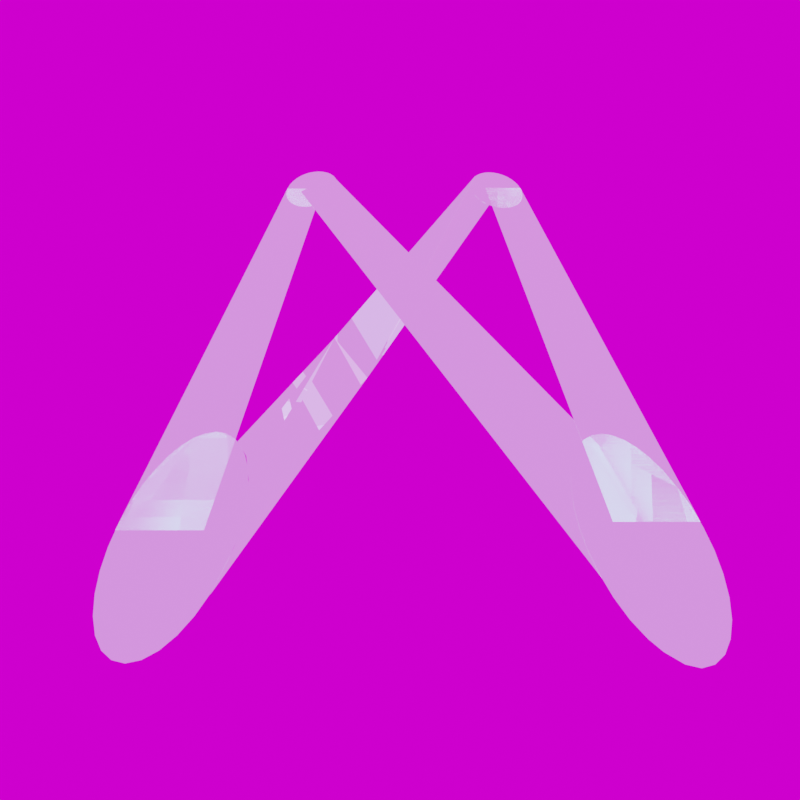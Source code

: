 # Source: near-track-1.blend  (saved by Blender 2.83.19; exported with 4.5.12 LTS)
import bpy
from mathutils import Matrix  # noqa: F401  (used for matrix-valued properties, if any)

bpy.ops.wm.read_factory_settings(use_empty=True)
scene = bpy.context.scene
scene.name = 'Scene'

# ---- collections
col_collection = bpy.data.collections.new('Collection'); scene.collection.children.link(col_collection)

# ---- images (referenced by path relative to the original .blend; pixels are not part of the script)
import os
ASSET_DIR = os.environ.get("B2B_ASSET_DIR", "")  # directory of the original .blend (textures are referenced by path, not embedded)
HERE = os.path.dirname(os.path.abspath(__file__))  # packed textures are extracted next to this script under _unpacked/

def load_image(name, relpath, width, height, colorspace="sRGB"):
    """Load a texture the original file referenced (path relative to the .blend, or extracted next to this script)."""
    p = next((c for c in (os.path.join(HERE, relpath), os.path.join(ASSET_DIR, relpath)) if relpath and os.path.exists(c)), "")
    if p:
        img = bpy.data.images.load(p, check_existing=True)
        img.name = name
    else:  # same state as the original file: an image datablock whose file is absent (Cycles renders it pink)
        img = bpy.data.images.new(name, width, height)
        img.source = "FILE"
        img.filepath = "//" + (relpath or name)
    img.colorspace_settings.name = colorspace
    return img
img_sunset_exr = load_image('sunset.exr', 'sunset.exr', 1024, 1024, 'Linear Rec.709')

# ---- materials (node trees are filled in below, after node groups)
mat_track = bpy.data.materials.new('Track')
mat_track.use_transparent_shadow = False

# ---- material node trees
mat_track.use_nodes = True; mat_track.node_tree.nodes.clear()
_N = mat_track.node_tree.nodes; _L = mat_track.node_tree.links
n0 = _N.new('ShaderNodeBsdfPrincipled'); n0.name = 'Principled BSDF'; n0.location = (10, 300)
n0.distribution = 'GGX'
n0.subsurface_method = 'BURLEY'
n0.inputs[0].default_value = (0.7743, 1.0, 1.0, 1.0)
n0.inputs[1].default_value = 1.0
n0.inputs[2].default_value = 0.0
n0.inputs[3].default_value = 1.45
n0.inputs[13].default_value = 0.0
n0.inputs[27].default_value = (0.3951, 0.2849, 0.5926, 1.0)
n0.inputs[28].default_value = 1.0
n1 = _N.new('ShaderNodeOutputMaterial'); n1.name = 'Material Output'; n1.location = (300, 300)
n2 = _N.new('ShaderNodeTexImage'); n2.name = 'Image Texture'; n2.location = (-374, 335)
_L.new(n0.outputs[0], n1.inputs[0])
n1.is_active_output = True

# ---- world
world_world = bpy.data.worlds.new('World'); scene.world = world_world
world_world.use_nodes = True; world_world.node_tree.nodes.clear()
_N = world_world.node_tree.nodes; _L = world_world.node_tree.links
n0 = _N.new('ShaderNodeOutputWorld'); n0.name = 'World Output'; n0.location = (230, 326)
n1 = _N.new('ShaderNodeBackground'); n1.name = 'Background'; n1.location = (-60, 326)
n2 = _N.new('ShaderNodeTexImage'); n2.name = 'Image Texture'; n2.location = (-446, 329)
n2.image = img_sunset_exr
n2.projection = 'SPHERE'
n3 = _N.new('ShaderNodeMapping'); n3.name = 'Mapping'; n3.location = (-693, 389)
n3.inputs[2].default_value = (0.2077, 0.1518, 0.0)
n4 = _N.new('ShaderNodeTexCoord'); n4.name = 'Texture Coordinate'; n4.location = (-866, 373)
_L.new(n1.outputs[0], n0.inputs[0])
_L.new(n2.outputs[0], n1.inputs[0])
_L.new(n3.outputs[0], n2.inputs[0])
_L.new(n4.outputs[0], n3.inputs[0])
n0.is_active_output = True
world_world.color = (0.05088, 0.05088, 0.05088)
world_world.use_sun_shadow = False
world_world.sun_shadow_jitter_overblur = 0.0

# ---- cameras
cam_camera = bpy.data.cameras.new('Camera')
cam_camera.clip_end = 100.0
cam_camera.lens = 40.0
cam_camera.ortho_scale = 7.314
cam_camera.show_background_images = True

# ---- lights
light_light = bpy.data.lights.new('Light', 'POINT')
light_light.transmission_factor = 0.0
light_light.energy = 1000.0
light_light.shadow_soft_size = 0.1
light_light.shadow_maximum_resolution = 0.006
light_light.use_absolute_resolution = True

# ---- meshes
me_cube = bpy.data.meshes.new('Cube')
me_cube.from_pydata([(0.9703, 0.0, 9.0), (-1.0, 0.0, 9.0), (0.9703, 0.0, -1.524), (-1.0, 0.0, -1.524), (0.3858, -7.891e-08, 10.45), (0.1162, -7.775e-08, 10.42), (-0.143, -7.431e-08, 10.35), (-0.3819, -6.873e-08, 10.22), (-0.5913, -6.122e-08, 10.05), (-0.7631, -5.207e-08, 9.837), (-0.8908, -4.162e-08, 9.598), (-0.9695, -3.029e-08, 9.339), (-0.996, -1.851e-08, 9.07), (-0.9695, -6.727e-09, 8.8), (-0.8908, 4.603e-09, 8.541), (-0.7631, 1.505e-08, 8.302), (-0.5913, 2.42e-08, 8.093), (-0.3819, 3.171e-08, 7.921), (-0.143, 3.729e-08, 7.793), (0.1162, 4.073e-08, 7.714), (0.3858, 4.189e-08, 7.688), (0.6553, 4.073e-08, 7.714), (0.9145, 3.729e-08, 7.793), (1.153, 3.171e-08, 7.921), (1.363, 2.42e-08, 8.093), (1.535, 1.505e-08, 8.302), (1.662, 4.603e-09, 8.541), (1.741, -6.727e-09, 8.8), (1.768, -1.851e-08, 9.07), (1.741, -3.029e-08, 9.339), (1.662, -4.162e-08, 9.598), (1.535, -5.207e-08, 9.837), (1.363, -6.122e-08, 10.05), (1.153, -6.873e-08, 10.22), (0.9516, -7.182e-08, 10.33), (0.6553, -7.775e-08, 10.42), (0.3858, -7.891e-08, -0.07233), (0.1162, -7.775e-08, -0.09888), (-0.143, -7.431e-08, -0.1775), (-0.3819, -6.873e-08, -0.3052), (-0.5913, -6.122e-08, -0.477), (-0.7631, -5.207e-08, -0.6864), (-0.8908, -4.162e-08, -0.9253), (-0.9695, -3.029e-08, -1.185), (-0.996, -1.851e-08, -1.454), (-0.9695, -6.727e-09, -1.724), (-0.8908, 4.603e-09, -1.983), (-0.7631, 1.505e-08, -2.222), (-0.5913, 2.42e-08, -2.431), (-0.3819, 3.171e-08, -2.603), (-0.143, 3.729e-08, -2.731), (0.1162, 4.073e-08, -2.809), (0.3858, 4.189e-08, -2.836), (0.6553, 4.073e-08, -2.809), (0.9145, 3.729e-08, -2.731), (1.153, 3.171e-08, -2.603), (1.363, 2.42e-08, -2.431), (1.535, 1.505e-08, -2.222), (1.662, 4.603e-09, -1.983), (1.741, -6.727e-09, -1.724), (1.768, -1.851e-08, -1.454), (1.741, -3.029e-08, -1.185), (1.662, -4.162e-08, -0.9253), (1.535, -5.207e-08, -0.6864), (1.363, -6.122e-08, -0.477), (1.153, -6.873e-08, -0.3052), (0.9516, -7.182e-08, -0.1961), (0.6553, -7.775e-08, -0.09888)], [], [(3, 2, 0, 1), (5, 4, 35, 34, 33, 32, 31, 30, 29, 28, 27, 26, 25, 24, 23, 22, 21, 20, 19, 18, 17, 16, 15, 14, 13, 12, 11, 10, 9, 8, 7, 6), (37, 36, 67, 66, 65, 64, 63, 62, 61, 60, 59, 58, 57, 56, 55, 54, 53, 52, 51, 50, 49, 48, 47, 46, 45, 44, 43, 42, 41, 40, 39, 38)])
_uv = me_cube.uv_layers.new(name='UVMap')
_uv.uv.foreach_set('vector', [0.0, 0.0, 1.0, 0.0, 1.0, 1.0, 0.0, 1.0, 0.0, 0.0, 0.0, 0.0, 0.0, 0.0, 0.0, 0.0, 0.0, 0.0, 0.0, 0.0, 0.0, 0.0, 0.0, 0.0, 0.0, 0.0, 0.0, 0.0, 0.0, 0.0, 0.0, 0.0, 0.0, 0.0, 0.0, 0.0, 0.0, 0.0, 0.0, 0.0, 0.0, 0.0, 0.0, 0.0, 0.0, 0.0, 0.0, 0.0, 0.0, 0.0, 0.0, 0.0, 0.0, 0.0, 0.0, 0.0, 0.0, 0.0, 0.0, 0.0, 0.0, 0.0, 0.0, 0.0, 0.0, 0.0, 0.0, 0.0, 0.0, 0.0, 0.0, 0.0, 0.0, 0.0, 0.0, 0.0, 0.0, 0.0, 0.0, 0.0, 0.0, 0.0, 0.0, 0.0, 0.0, 0.0, 0.0, 0.0, 0.0, 0.0, 0.0, 0.0, 0.0, 0.0, 0.0, 0.0, 0.0, 0.0, 0.0, 0.0, 0.0, 0.0, 0.0, 0.0, 0.0, 0.0, 0.0, 0.0, 0.0, 0.0, 0.0, 0.0, 0.0, 0.0, 0.0, 0.0, 0.0, 0.0, 0.0, 0.0, 0.0, 0.0, 0.0, 0.0, 0.0, 0.0, 0.0, 0.0, 0.0, 0.0, 0.0, 0.0, 0.0, 0.0, 0.0, 0.0])
me_cube.materials.append(mat_track)
me_cube.use_remesh_fix_poles = True
me_cube.use_remesh_preserve_attributes = False
me_cube.use_mirror_vertex_groups = False
me_cube.update()
me_plane = bpy.data.meshes.new('Plane')
me_plane.from_pydata([(-0.8687, -1.084, -2.04e-08), (0.7823, -2.336, -3.252e-07), (-0.7232, 12.82, 4.917e-09), (0.8523, 11.14, -4.037e-07), (-2.701, 3.546, -2.858), (-0.7011, 3.546, -2.858), (-0.0301, -1.176, -4.281e-08), (-0.1667, 11.4, -3.392e-07), (-0.5965, 11.98, -1.986e-07), (0.3337, 11.17, -3.962e-07), (-0.4419, -1.046, 0.002423), (0.3523, -1.448, 0.008274), (0.6265, -1.802, 0.007364)], [], [(4, 5, 3, 9, 7, 8, 2), (0, 10, 6, 11, 12, 1, 5, 4)])
_uv = me_plane.uv_layers.new(name='UVMap')
_uv.uv.foreach_set('vector', [0.0, 0.5, 1.0, 0.5, 1.0, 1.0, 0.75, 1.0, 0.5, 1.0, 0.25, 1.0, 0.0, 1.0, 0.0, 0.0, 0.25, 0.0, 0.5, 0.0, 0.75, 0.0, 0.875, 0.0, 1.0, 0.0, 1.0, 0.5, 0.0, 0.5])
me_plane.materials.append(mat_track)
me_plane.use_remesh_fix_poles = True
me_plane.use_remesh_preserve_attributes = False
me_plane.use_mirror_vertex_groups = False
me_plane.update()
me_cube_001 = bpy.data.meshes.new('Cube.001')
me_cube_001.from_pydata([(0.9703, -1.279e-07, 9.476), (-1.0, -1.279e-07, 9.476), (0.9703, 0.0, -1.0), (-1.0, 0.0, -1.0), (0.3858, -2.069e-07, 10.93), (0.1162, -2.057e-07, 10.9), (-0.143, -2.023e-07, 10.82), (-0.3819, -1.967e-07, 10.69), (-0.5913, -1.892e-07, 10.52), (-0.7631, -1.8e-07, 10.31), (-0.8908, -1.696e-07, 10.07), (-0.9695, -1.582e-07, 9.815), (-0.996, -1.465e-07, 9.546), (-0.9695, -1.347e-07, 9.276), (-0.8908, -1.233e-07, 9.017), (-0.7631, -1.129e-07, 8.778), (-0.5913, -1.037e-07, 8.569), (-0.3819, -9.624e-08, 8.397), (-0.143, -9.065e-08, 8.269), (0.1162, -8.722e-08, 8.191), (0.3858, -8.606e-08, 8.164), (0.6553, -8.722e-08, 8.191), (0.9145, -9.065e-08, 8.269), (1.153, -9.624e-08, 8.397), (1.363, -1.037e-07, 8.569), (1.535, -1.129e-07, 8.778), (1.662, -1.233e-07, 9.017), (1.741, -1.347e-07, 9.276), (1.768, -1.465e-07, 9.546), (1.741, -1.582e-07, 9.815), (1.662, -1.696e-07, 10.07), (1.535, -1.8e-07, 10.31), (1.363, -1.892e-07, 10.52), (1.153, -1.967e-07, 10.69), (0.9516, -1.998e-07, 10.8), (0.6553, -2.057e-07, 10.9), (0.3858, -7.891e-08, 0.4514), (0.1162, -7.775e-08, 0.4249), (-0.143, -7.431e-08, 0.3462), (-0.3819, -6.873e-08, 0.2185), (-0.5913, -6.122e-08, 0.0467), (-0.7631, -5.207e-08, -0.1627), (-0.8908, -4.162e-08, -0.4016), (-0.9695, -3.029e-08, -0.6608), (-0.996, -1.851e-08, -0.9303), (-0.9695, -6.727e-09, -1.2), (-0.8908, 4.603e-09, -1.459), (-0.7631, 1.505e-08, -1.698), (-0.5913, 2.42e-08, -1.907), (-0.3819, 3.171e-08, -2.079), (-0.143, 3.729e-08, -2.207), (0.1162, 4.073e-08, -2.286), (0.3858, 4.189e-08, -2.312), (0.6553, 4.073e-08, -2.286), (0.9145, 3.729e-08, -2.207), (1.153, 3.171e-08, -2.079), (1.363, 2.42e-08, -1.907), (1.535, 1.505e-08, -1.698), (1.662, 4.603e-09, -1.459), (1.741, -6.727e-09, -1.2), (1.768, -1.851e-08, -0.9303), (1.741, -3.029e-08, -0.6608), (1.662, -4.162e-08, -0.4016), (1.535, -5.207e-08, -0.1627), (1.363, -6.122e-08, 0.0467), (1.153, -6.873e-08, 0.2185), (0.9516, -7.182e-08, 0.3277), (0.6553, -7.775e-08, 0.4249)], [], [(3, 2, 0, 1), (5, 4, 35, 34, 33, 32, 31, 30, 29, 28, 27, 26, 25, 24, 23, 22, 21, 20, 19, 18, 17, 16, 15, 14, 13, 12, 11, 10, 9, 8, 7, 6), (37, 36, 67, 66, 65, 64, 63, 62, 61, 60, 59, 58, 57, 56, 55, 54, 53, 52, 51, 50, 49, 48, 47, 46, 45, 44, 43, 42, 41, 40, 39, 38)])
_uv = me_cube_001.uv_layers.new(name='UVMap')
_uv.uv.foreach_set('vector', [0.0, 0.0, 1.0, 0.0, 1.0, 1.0, 0.0, 1.0, 0.0, 0.0, 0.0, 0.0, 0.0, 0.0, 0.0, 0.0, 0.0, 0.0, 0.0, 0.0, 0.0, 0.0, 0.0, 0.0, 0.0, 0.0, 0.0, 0.0, 0.0, 0.0, 0.0, 0.0, 0.0, 0.0, 0.0, 0.0, 0.0, 0.0, 0.0, 0.0, 0.0, 0.0, 0.0, 0.0, 0.0, 0.0, 0.0, 0.0, 0.0, 0.0, 0.0, 0.0, 0.0, 0.0, 0.0, 0.0, 0.0, 0.0, 0.0, 0.0, 0.0, 0.0, 0.0, 0.0, 0.0, 0.0, 0.0, 0.0, 0.0, 0.0, 0.0, 0.0, 0.0, 0.0, 0.0, 0.0, 0.0, 0.0, 0.0, 0.0, 0.0, 0.0, 0.0, 0.0, 0.0, 0.0, 0.0, 0.0, 0.0, 0.0, 0.0, 0.0, 0.0, 0.0, 0.0, 0.0, 0.0, 0.0, 0.0, 0.0, 0.0, 0.0, 0.0, 0.0, 0.0, 0.0, 0.0, 0.0, 0.0, 0.0, 0.0, 0.0, 0.0, 0.0, 0.0, 0.0, 0.0, 0.0, 0.0, 0.0, 0.0, 0.0, 0.0, 0.0, 0.0, 0.0, 0.0, 0.0, 0.0, 0.0, 0.0, 0.0, 0.0, 0.0, 0.0, 0.0])
me_cube_001.materials.append(mat_track)
me_cube_001.use_remesh_fix_poles = True
me_cube_001.use_remesh_preserve_attributes = False
me_cube_001.use_mirror_vertex_groups = False
me_cube_001.update()
me_plane_001 = bpy.data.meshes.new('Plane.001')
me_plane_001.from_pydata([(-0.6809, -1.013, -1.249e-08), (1.319, -1.007, -6.533e-09), (-1.02, 0.987, -1.299e-08), (0.98, 0.9929, -7.037e-09)], [], [(0, 1, 3, 2)])
_uv = me_plane_001.uv_layers.new(name='UVMap')
_uv.uv.foreach_set('vector', [0.0, 0.0, 1.0, 0.0, 1.0, 1.0, 0.0, 1.0])
me_plane_001.materials.append(mat_track)
me_plane_001.use_remesh_fix_poles = True
me_plane_001.use_remesh_preserve_attributes = False
me_plane_001.use_mirror_vertex_groups = False
me_plane_001.update()

# ---- objects
ob_light = bpy.data.objects.new('Light', light_light)
ob_camera = bpy.data.objects.new('Camera', cam_camera)
ob_cube = bpy.data.objects.new('Cube', me_cube)
ob_empty = bpy.data.objects.new('Empty', None)
ob_plane = bpy.data.objects.new('Plane', me_plane)
ob_cube_001 = bpy.data.objects.new('Cube.001', me_cube_001)
ob_plane_001 = bpy.data.objects.new('Plane.001', me_plane_001)
ob_nearempty = bpy.data.objects.new('NearEmpty', None)
ob_lookatempty = bpy.data.objects.new('LookAtEmpty', None)

# ---- transforms, parenting, visibility, modifiers, constraints
ob_light.location = (-1.431, -5.01, 2.827)
ob_light.rotation_euler = (0.6503, 0.05522, 1.866)
ob_light.lock_rotations_4d = False
ob_light.empty_display_type = 'ARROWS'
ob_light.color = (0.0, 0.0, 0.0, 0.0)
ob_light.lineart.crease_threshold = 0.0
ob_camera.location = (0.0, -1.588, -4.953)
ob_camera.rotation_euler = (2.857, -0.0, 0.0)
ob_camera.lock_rotations_4d = False
ob_camera.empty_display_type = 'ARROWS'
ob_camera.color = (0.0, 0.0, 0.0, 0.0)
ob_camera.display_type = 'WIRE'
ob_camera.lineart.crease_threshold = 0.0
_c = ob_camera.constraints.new('TRACK_TO'); _c.name = 'Track To'
_c.mute = True
_c.enabled = False
_c.target = ob_lookatempty
ob_cube.parent = ob_nearempty
ob_cube.location = (0.0, 0.0, 0.0)
ob_cube.lineart.crease_threshold = 0.0
ob_empty.location = (23.78, -5.676e-07, 3.756)
ob_empty.rotation_euler = (1.571, -0.0, -0.0)
ob_empty.scale = (12.0, 12.0, 12.0)
ob_empty.empty_display_type = 'IMAGE'
ob_empty.empty_display_size = 5.0
ob_empty.lineart.crease_threshold = 0.0
ob_plane.parent = ob_nearempty
ob_plane.location = (2.386, 1.327e-07, 0.01269)
ob_plane.rotation_euler = (1.571, 0.6936, 1.117e-07)
ob_plane.scale = (1.0, 0.973, 1.0)
ob_plane.lineart.crease_threshold = 0.0
ob_cube_001.parent = ob_nearempty
ob_cube_001.location = (11.08, -1.082e-06, 8.056)
ob_cube_001.rotation_euler = (-2.687e-07, 3.142, 1.175e-14)
ob_cube_001.lineart.crease_threshold = 0.0
ob_plane_001.parent = ob_nearempty
ob_plane_001.location = (5.309, -5.182e-07, 3.857)
ob_plane_001.rotation_euler = (1.571, -0.703, -1.139e-07)
ob_plane_001.scale = (0.9812, 7.389, 0.9812)
ob_plane_001.lineart.crease_threshold = 0.0
ob_nearempty.location = (-1.129, 2.921e-08, -0.09191)
ob_nearempty.rotation_euler = (0.1699, -0.0, 0.0)
ob_nearempty.scale = (0.2124, 0.2276, 0.6779)
ob_nearempty.empty_display_type = 'SPHERE'
ob_nearempty.empty_display_size = 4.0
ob_nearempty.lineart.crease_threshold = 0.0
ob_lookatempty.parent = ob_nearempty
ob_lookatempty.matrix_parent_inverse = Matrix(((4.766, -0.0, 0.0, -0.0), (-0.0, 4.766, -0.0, 0.0), (0.0, -0.0, 4.766, -0.0), (-0.0, 0.0, -0.0, 1.0)))
ob_lookatempty.location = (1.144, 0.0, 0.8028)
ob_lookatempty.empty_display_type = 'SPHERE'
ob_lookatempty.empty_display_size = 0.2
ob_lookatempty.lineart.crease_threshold = 0.0

# ---- collection membership
col_collection.objects.link(ob_light)
col_collection.objects.link(ob_camera)
col_collection.objects.link(ob_cube)
col_collection.objects.link(ob_empty)
col_collection.objects.link(ob_plane)
col_collection.objects.link(ob_cube_001)
col_collection.objects.link(ob_plane_001)
col_collection.objects.link(ob_nearempty)
col_collection.objects.link(ob_lookatempty)

# ---- scene / render settings (as saved in the file)
scene.camera = ob_camera
scene.frame_start = 1; scene.frame_end = 250; scene.frame_set(1)
scene.render.engine = 'BLENDER_EEVEE_NEXT'
scene.render.resolution_x = 400
scene.render.resolution_y = 400
scene.render.film_transparent = True
scene.cycles.use_denoising = False
scene.cycles.samples = 128
scene.cycles.sampling_pattern = 'TABULATED_SOBOL'
scene.cycles.use_adaptive_sampling = False
scene.cycles.use_light_tree = False
scene.view_settings.view_transform = 'Filmic'
bpy.context.view_layer.update()
